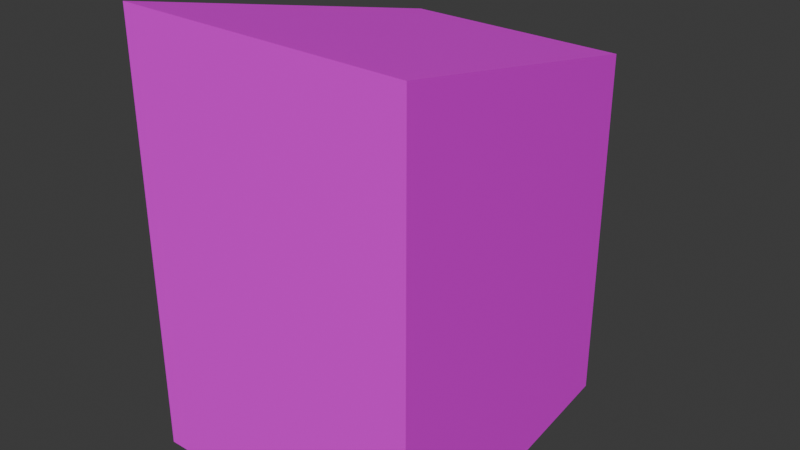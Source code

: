 # Source: ItemBoxClassic.blend  (saved by Blender 4.2.66; exported with 4.5.12 LTS)
import bpy
from mathutils import Matrix  # noqa: F401  (used for matrix-valued properties, if any)

bpy.ops.wm.read_factory_settings(use_empty=True)
scene = bpy.context.scene
scene.name = 'Scene'

# ---- collections
col_collection = bpy.data.collections.new('Collection'); scene.collection.children.link(col_collection)

# ---- images (referenced by path relative to the original .blend; pixels are not part of the script)
import os
ASSET_DIR = os.environ.get("B2B_ASSET_DIR", "")  # directory of the original .blend (textures are referenced by path, not embedded)
HERE = os.path.dirname(os.path.abspath(__file__))  # packed textures are extracted next to this script under _unpacked/

def load_image(name, relpath, width, height, colorspace="sRGB"):
    """Load a texture the original file referenced (path relative to the .blend, or extracted next to this script)."""
    p = next((c for c in (os.path.join(HERE, relpath), os.path.join(ASSET_DIR, relpath)) if relpath and os.path.exists(c)), "")
    if p:
        img = bpy.data.images.load(p, check_existing=True)
        img.name = name
    else:  # same state as the original file: an image datablock whose file is absent (Cycles renders it pink)
        img = bpy.data.images.new(name, width, height)
        img.source = "FILE"
        img.filepath = "//" + (relpath or name)
    img.colorspace_settings.name = colorspace
    return img
img_itemboxclassic = load_image('ItemBoxClassic', 'ItemBoxClassic.png', 1024, 1024, 'sRGB')

# ---- materials (node trees are filled in below, after node groups)
mat_material_001 = bpy.data.materials.new('Material.001')

# ---- material node trees
mat_material_001.use_nodes = True; mat_material_001.node_tree.nodes.clear()
_N = mat_material_001.node_tree.nodes; _L = mat_material_001.node_tree.links
n0 = _N.new('ShaderNodeBsdfPrincipled'); n0.name = 'Principled BSDF'; n0.location = (10, 300)
n1 = _N.new('ShaderNodeOutputMaterial'); n1.name = 'Material Output'; n1.location = (300, 300)
n2 = _N.new('ShaderNodeTexImage'); n2.name = 'Image Texture'; n2.location = (-280, 280)
n2.image = img_itemboxclassic
n2.interpolation = 'Closest'
n2.extension = 'CLIP'
_L.new(n0.outputs[0], n1.inputs[0])
_L.new(n2.outputs[0], n0.inputs[0])
n1.is_active_output = True

# ---- world
world_world = bpy.data.worlds.new('World'); scene.world = world_world
world_world.use_nodes = True; world_world.node_tree.nodes.clear()
_N = world_world.node_tree.nodes; _L = world_world.node_tree.links
n0 = _N.new('ShaderNodeOutputWorld'); n0.name = 'World Output'; n0.location = (300, 300)
n1 = _N.new('ShaderNodeBackground'); n1.name = 'Background'; n1.location = (10, 300)
n1.inputs[0].default_value = (0.05088, 0.05088, 0.05088, 1.0)
_L.new(n1.outputs[0], n0.inputs[0])
n0.is_active_output = True
world_world.color = (0.05088, 0.05088, 0.05088)
world_world.use_sun_shadow = False
world_world.sun_shadow_jitter_overblur = 0.0

# ---- meshes
me_cube = bpy.data.meshes.new('Cube')
me_cube.from_pydata([(1.003, -1.01, 0.0), (1.003, -1.01, 3.0), (0.7755, 1.304, 0.0), (0.7755, 1.304, 2.486), (-1.003, -1.01, 0.0), (-1.003, -1.01, 3.0), (-0.7755, 1.304, 0.0), (-0.7755, 1.304, 2.486)], [], [(2, 3, 1, 0), (1, 3, 7, 5), (6, 4, 5, 7), (4, 0, 1, 5), (2, 6, 7, 3), (2, 0, 4, 6)])
_uv = me_cube.uv_layers.new(name='UVMap')
_uv.uv.foreach_set('vector', [0.3333, 0.5, 0.6667, 0.5, 0.6667, 1.0, 0.3333, 1.0, 0.3333, 0.5, 0.3333, 0.0, 0.6667, 0.0, 0.6667, 0.5, 0.0, 0.0, 0.0, 0.5, 0.3333, 0.5, 0.3333, 0.0, 0.0, 0.5, 0.3333, 0.5, 0.3333, 1.0, 8.176e-05, 0.9999, 0.6667, 0.5, 1.0, 0.5, 1.0, 1.0, 0.6667, 1.0, 0.6667, 0.5, 0.6667, 0.0, 1.0, 0.0, 1.0, 0.5])
me_cube.materials.append(mat_material_001)
me_cube.update()

# ---- objects
ob_cube = bpy.data.objects.new('Cube', me_cube)

# ---- transforms, parenting, visibility, modifiers, constraints
ob_cube.location = (0.0, 0.0, 0.0)

# ---- collection membership
col_collection.objects.link(ob_cube)

# ---- scene / render settings (as saved in the file)
scene.frame_start = 1; scene.frame_end = 250; scene.frame_set(1)
scene.render.engine = 'BLENDER_EEVEE_NEXT'
scene.eevee.ray_tracing_options.trace_max_roughness = 0.0
bpy.context.view_layer.update()

# ---- added for rendering (the .blend has no active camera and no usable light): camera, sun
cam_auto = bpy.data.cameras.new('AutoCamera')
cam_auto.lens = 50.0
cam_auto.sensor_width = 36.0
cam_auto.clip_end = 1000.0
ob_auto_camera = bpy.data.objects.new('AutoCamera', cam_auto)
scene.collection.objects.link(ob_auto_camera)
ob_auto_camera.location = (3.96637, -4.61267, 4.6731)
ob_auto_camera.rotation_euler = (1.09748, -7.21219e-08, 0.694738)
scene.camera = ob_auto_camera
light_auto_sun = bpy.data.lights.new('AutoSun', 'SUN')
light_auto_sun.energy = 3.0
light_auto_sun.angle = 0.0523599
ob_auto_sun = bpy.data.objects.new('AutoSun', light_auto_sun)
scene.collection.objects.link(ob_auto_sun)
ob_auto_sun.rotation_euler = (0.872665, 0.174533, 0.523599)
bpy.context.view_layer.update()
